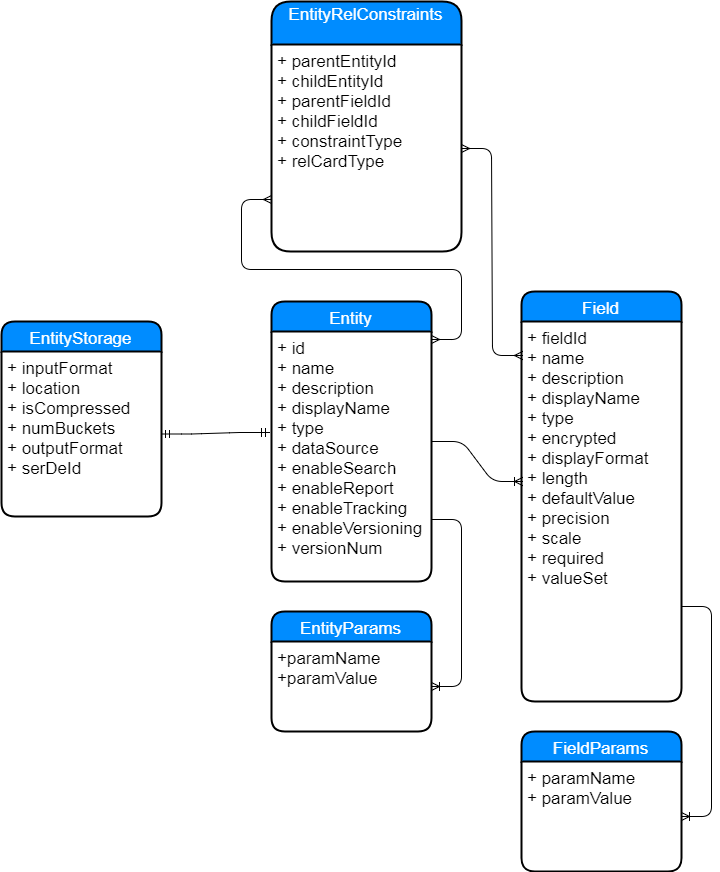

The diagram above was exported from draw.io. Its source (the exported page's mxGraphModel, read from the mxfile embedded in the PNG):
<mxGraphModel dx="1693" dy="1626" grid="1" gridSize="10" guides="1" tooltips="1" connect="1" arrows="1" fold="1" page="1" pageScale="1" pageWidth="827" pageHeight="1169" background="#ffffff" math="0" shadow="0">
  <root>
    <mxCell id="0" />
    <mxCell id="1" parent="0" />
    <mxCell id="2" value="Entity" style="swimlane;childLayout=stackLayout;horizontal=1;startSize=30;horizontalStack=0;fillColor=#008cff;fontColor=#FFFFFF;rounded=1;fontSize=17;fontStyle=0;strokeWidth=2;resizeParent=0;resizeLast=1;shadow=0;dashed=0;align=center;" parent="1" vertex="1">
      <mxGeometry x="270" y="80" width="160" height="280" as="geometry" />
    </mxCell>
    <mxCell id="3" value="+ id&#10;+ name&#10;+ description&#10;+ displayName&#10;+ type&#10;+ dataSource&#10;+ enableSearch&#10;+ enableReport&#10;+ enableTracking&#10;+ enableVersioning&#10;+ versionNum" style="align=left;strokeColor=none;fillColor=none;spacingLeft=4;fontSize=17;verticalAlign=top;resizable=0;rotatable=0;part=1;" parent="2" vertex="1">
      <mxGeometry y="30" width="160" height="250" as="geometry" />
    </mxCell>
    <mxCell id="8" value="" style="edgeStyle=entityRelationEdgeStyle;html=1;endArrow=ERoneToMany;entryX=0.006;entryY=0.421;entryPerimeter=0;exitX=1.006;exitY=0.44;exitPerimeter=0;" parent="1" source="3" target="7" edge="1">
      <mxGeometry width="100" height="100" relative="1" as="geometry">
        <mxPoint x="370" y="220" as="sourcePoint" />
        <mxPoint x="487" y="220" as="targetPoint" />
      </mxGeometry>
    </mxCell>
    <mxCell id="12" value="EntityParams" style="swimlane;childLayout=stackLayout;horizontal=1;startSize=30;horizontalStack=0;fillColor=#008cff;fontColor=#FFFFFF;rounded=1;fontSize=17;fontStyle=0;strokeWidth=2;resizeParent=0;resizeLast=1;shadow=0;dashed=0;align=center;" parent="1" vertex="1">
      <mxGeometry x="270" y="390" width="160" height="120" as="geometry" />
    </mxCell>
    <mxCell id="13" value="+paramName&#10;+paramValue" style="align=left;strokeColor=none;fillColor=none;spacingLeft=4;fontSize=17;verticalAlign=top;resizable=0;rotatable=0;part=1;" parent="12" vertex="1">
      <mxGeometry y="30" width="160" height="90" as="geometry" />
    </mxCell>
    <mxCell id="16" value="" style="edgeStyle=entityRelationEdgeStyle;html=1;endArrow=ERoneToMany;exitX=1;exitY=0.75;" parent="1" source="3" target="13" edge="1">
      <mxGeometry width="100" height="100" relative="1" as="geometry">
        <mxPoint x="330" y="350" as="sourcePoint" />
        <mxPoint x="290" y="350" as="targetPoint" />
      </mxGeometry>
    </mxCell>
    <mxCell id="22" value="FieldParams" style="swimlane;childLayout=stackLayout;horizontal=1;startSize=30;horizontalStack=0;fillColor=#008cff;fontColor=#FFFFFF;rounded=1;fontSize=17;fontStyle=0;strokeWidth=2;resizeParent=0;resizeLast=1;shadow=0;dashed=0;align=center;" parent="1" vertex="1">
      <mxGeometry x="520" y="510" width="160" height="140" as="geometry" />
    </mxCell>
    <mxCell id="23" value="+ paramName&#10;+ paramValue" style="align=left;strokeColor=none;fillColor=none;spacingLeft=4;fontSize=17;verticalAlign=top;resizable=0;rotatable=0;part=1;" parent="22" vertex="1">
      <mxGeometry y="30" width="160" height="110" as="geometry" />
    </mxCell>
    <mxCell id="25" value="" style="edgeStyle=entityRelationEdgeStyle;html=1;endArrow=ERoneToMany;exitX=1;exitY=0.75;" parent="1" source="7" target="23" edge="1">
      <mxGeometry width="100" height="100" relative="1" as="geometry">
        <mxPoint x="420" y="560" as="sourcePoint" />
        <mxPoint x="440" y="570" as="targetPoint" />
      </mxGeometry>
    </mxCell>
    <mxCell id="6" value="Field" style="swimlane;childLayout=stackLayout;horizontal=1;startSize=30;horizontalStack=0;fillColor=#008cff;fontColor=#FFFFFF;rounded=1;fontSize=17;fontStyle=0;strokeWidth=2;resizeParent=0;resizeLast=1;shadow=0;dashed=0;align=center;" parent="1" vertex="1">
      <mxGeometry x="520" y="70" width="160" height="410" as="geometry" />
    </mxCell>
    <mxCell id="7" value="+ fieldId&#10;+ name&#10;+ description&#10;+ displayName&#10;+ type&#10;+ encrypted&#10;+ displayFormat&#10;+ length&#10;+ defaultValue&#10;+ precision&#10;+ scale&#10;+ required&#10;+ valueSet&#10;" style="align=left;strokeColor=none;fillColor=none;spacingLeft=4;fontSize=17;verticalAlign=top;resizable=0;rotatable=0;part=1;" parent="6" vertex="1">
      <mxGeometry y="30" width="160" height="380" as="geometry" />
    </mxCell>
    <mxCell id="30" value="" style="edgeStyle=entityRelationEdgeStyle;html=1;endArrow=ERmandOne;startArrow=ERmandOne;entryX=-0.012;entryY=0.404;entryPerimeter=0;" parent="1" source="27" target="3" edge="1">
      <mxGeometry width="100" height="100" relative="1" as="geometry">
        <mxPoint x="190" y="300" as="sourcePoint" />
        <mxPoint x="290" y="200" as="targetPoint" />
      </mxGeometry>
    </mxCell>
    <mxCell id="26" value="EntityStorage" style="swimlane;childLayout=stackLayout;horizontal=1;startSize=30;horizontalStack=0;fillColor=#008cff;fontColor=#FFFFFF;rounded=1;fontSize=17;fontStyle=0;strokeWidth=2;resizeParent=0;resizeLast=1;shadow=0;dashed=0;align=center;" parent="1" vertex="1">
      <mxGeometry y="100" width="160" height="195" as="geometry" />
    </mxCell>
    <mxCell id="27" value="+ inputFormat&#10;+ location&#10;+ isCompressed&#10;+ numBuckets&#10;+ outputFormat&#10;+ serDeId" style="align=left;strokeColor=none;fillColor=none;spacingLeft=4;fontSize=17;verticalAlign=top;resizable=0;rotatable=0;part=1;" parent="26" vertex="1">
      <mxGeometry y="30" width="160" height="165" as="geometry" />
    </mxCell>
    <mxCell id="31" value="EntityRelConstraints&#10;" style="swimlane;childLayout=stackLayout;horizontal=1;startSize=43;horizontalStack=0;fillColor=#008cff;fontColor=#FFFFFF;rounded=1;fontSize=17;fontStyle=0;strokeWidth=2;resizeParent=0;resizeLast=1;shadow=0;dashed=0;align=center;" parent="1" vertex="1">
      <mxGeometry x="270" y="-220" width="190" height="250" as="geometry" />
    </mxCell>
    <mxCell id="32" value="+ parentEntityId&#10;+ childEntityId&#10;+ parentFieldId&#10;+ childFieldId&#10;+ constraintType&#10;+ relCardType" style="align=left;strokeColor=none;fillColor=none;spacingLeft=4;fontSize=17;verticalAlign=top;resizable=0;rotatable=0;part=1;" parent="31" vertex="1">
      <mxGeometry y="43" width="190" height="207" as="geometry" />
    </mxCell>
    <mxCell id="33" value="" style="edgeStyle=entityRelationEdgeStyle;html=1;endArrow=ERmany;startArrow=ERmany;entryX=0;entryY=0.75;" parent="1" target="32" edge="1">
      <mxGeometry width="100" height="100" relative="1" as="geometry">
        <mxPoint x="430" y="118" as="sourcePoint" />
        <mxPoint x="500" y="-120" as="targetPoint" />
      </mxGeometry>
    </mxCell>
    <mxCell id="35" value="" style="edgeStyle=entityRelationEdgeStyle;html=1;endArrow=ERmany;startArrow=ERmany;entryX=0.006;entryY=0.089;entryPerimeter=0;exitX=1;exitY=0.5;" parent="1" source="32" target="7" edge="1">
      <mxGeometry width="100" height="100" relative="1" as="geometry">
        <mxPoint x="460" y="30" as="sourcePoint" />
        <mxPoint x="509" y="152" as="targetPoint" />
      </mxGeometry>
    </mxCell>
  </root>
</mxGraphModel>